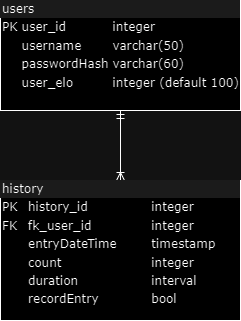

The diagram above was exported from draw.io. Its source (the exported page's mxGraphModel, read from the mxfile embedded in the PNG):
<mxGraphModel dx="1050" dy="658" grid="1" gridSize="10" guides="1" tooltips="1" connect="1" arrows="1" fold="1" page="1" pageScale="1" pageWidth="1100" pageHeight="850" background="none" math="0" shadow="0">
  <root>
    <mxCell id="0" />
    <mxCell id="1" parent="0" />
    <mxCell id="2ed32ef02a7f4228-1" value="&lt;div style=&quot;box-sizing:border-box;width:100%;background:#e4e4e4;padding:2px;&quot;&gt;users&lt;/div&gt;&lt;table style=&quot;width:100%;font-size:1em;&quot; cellpadding=&quot;2&quot; cellspacing=&quot;0&quot;&gt;&lt;tbody&gt;&lt;tr&gt;&lt;td&gt;PK&lt;br&gt;&lt;/td&gt;&lt;td&gt;user_id&lt;/td&gt;&lt;td&gt;integer&lt;/td&gt;&lt;/tr&gt;&lt;tr&gt;&lt;td&gt;&lt;br&gt;&lt;/td&gt;&lt;td&gt;username&lt;/td&gt;&lt;td&gt;varchar(50)&lt;/td&gt;&lt;/tr&gt;&lt;tr&gt;&lt;td&gt;&lt;/td&gt;&lt;td&gt;passwordHash&lt;br&gt;&lt;/td&gt;&lt;td&gt;varchar(60)&lt;/td&gt;&lt;/tr&gt;&lt;tr&gt;&lt;td&gt;&lt;br&gt;&lt;/td&gt;&lt;td&gt;user_elo&lt;/td&gt;&lt;td&gt;integer (default 100)&lt;/td&gt;&lt;/tr&gt;&lt;/tbody&gt;&lt;/table&gt;" style="verticalAlign=top;align=left;overflow=fill;html=1;rounded=0;shadow=0;comic=0;labelBackgroundColor=none;strokeWidth=1;fontFamily=Verdana;fontSize=12" parent="1" vertex="1">
      <mxGeometry x="110" y="90" width="240" height="110" as="geometry" />
    </mxCell>
    <mxCell id="2ed32ef02a7f4228-13" value="" style="edgeStyle=orthogonalEdgeStyle;html=1;endArrow=ERoneToMany;startArrow=ERmandOne;labelBackgroundColor=none;fontFamily=Verdana;fontSize=12;align=left;exitX=0.5;exitY=1;entryX=0.5;entryY=0;entryDx=0;entryDy=0;" parent="1" source="2ed32ef02a7f4228-1" edge="1" target="1tuek8vQuhv9rDvpLFtT-1">
      <mxGeometry width="100" height="100" relative="1" as="geometry">
        <mxPoint x="350" y="370" as="sourcePoint" />
        <mxPoint x="200" y="250" as="targetPoint" />
      </mxGeometry>
    </mxCell>
    <mxCell id="1tuek8vQuhv9rDvpLFtT-1" value="&lt;div style=&quot;box-sizing:border-box;width:100%;background:#e4e4e4;padding:2px;&quot;&gt;history&lt;/div&gt;&lt;table style=&quot;width:100%;font-size:1em;&quot; cellpadding=&quot;2&quot; cellspacing=&quot;0&quot;&gt;&lt;tbody&gt;&lt;tr&gt;&lt;td&gt;PK&lt;br&gt;&lt;/td&gt;&lt;td&gt;history_id&lt;/td&gt;&lt;td&gt;integer&lt;/td&gt;&lt;/tr&gt;&lt;tr&gt;&lt;td&gt;FK&lt;/td&gt;&lt;td&gt;fk_user_id&lt;/td&gt;&lt;td&gt;integer&lt;/td&gt;&lt;/tr&gt;&lt;tr&gt;&lt;td&gt;&lt;/td&gt;&lt;td&gt;entryDateTime&lt;/td&gt;&lt;td&gt;timestamp&lt;/td&gt;&lt;/tr&gt;&lt;tr&gt;&lt;td&gt;&lt;br&gt;&lt;/td&gt;&lt;td&gt;count&lt;/td&gt;&lt;td&gt;integer&lt;/td&gt;&lt;/tr&gt;&lt;tr&gt;&lt;td&gt;&lt;br&gt;&lt;/td&gt;&lt;td&gt;duration&lt;/td&gt;&lt;td&gt;interval&lt;/td&gt;&lt;/tr&gt;&lt;tr&gt;&lt;td&gt;&lt;br&gt;&lt;/td&gt;&lt;td&gt;recordEntry&lt;/td&gt;&lt;td&gt;bool&lt;/td&gt;&lt;/tr&gt;&lt;/tbody&gt;&lt;/table&gt;" style="verticalAlign=top;align=left;overflow=fill;html=1;rounded=0;shadow=0;comic=0;labelBackgroundColor=none;strokeWidth=1;fontFamily=Verdana;fontSize=12" vertex="1" parent="1">
      <mxGeometry x="110" y="270" width="240" height="140" as="geometry" />
    </mxCell>
  </root>
</mxGraphModel>